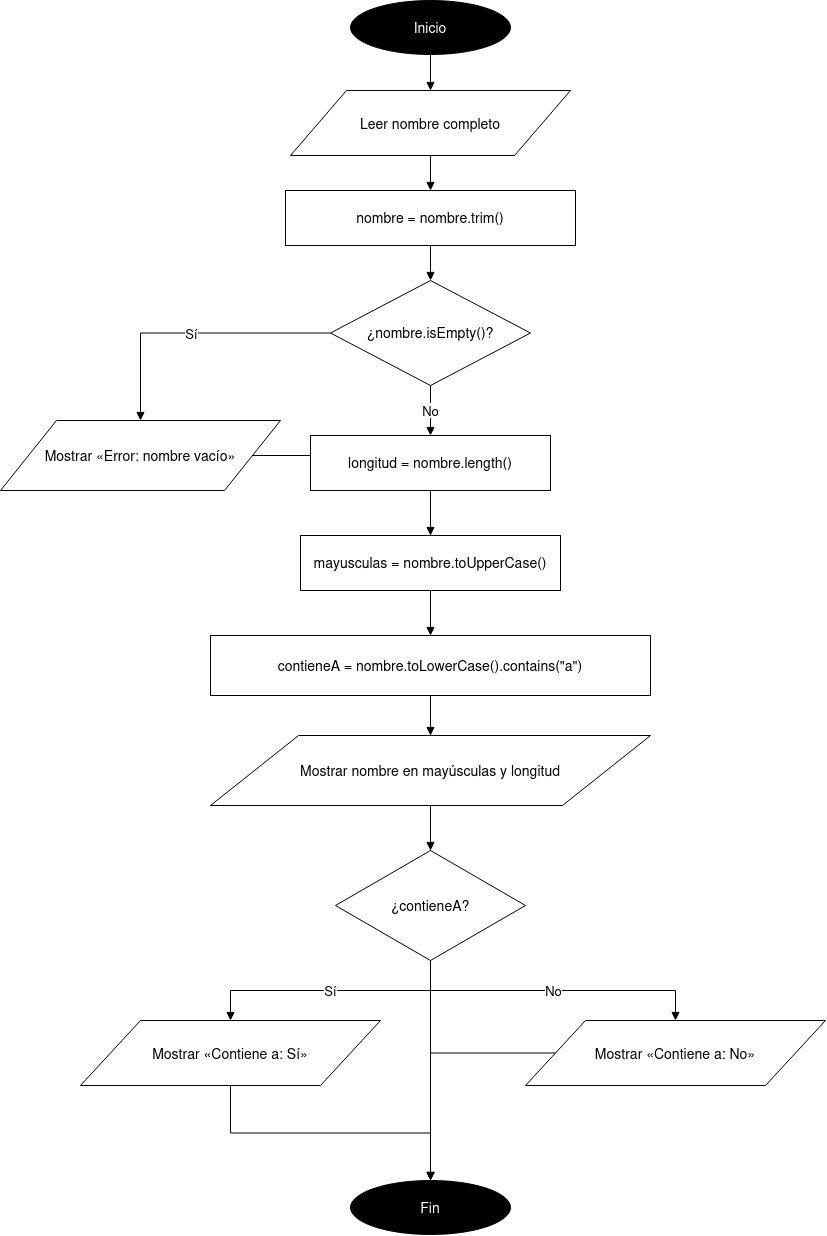

The diagram above was exported from draw.io. Its source (the exported page's mxGraphModel, read from the mxfile embedded in the PNG):
<mxGraphModel dx="1113" dy="1054" grid="1" gridSize="10" guides="1" tooltips="1" connect="1" arrows="1" fold="1" page="1" pageScale="1" pageWidth="827" pageHeight="1169" math="0" shadow="0">
  <root>
    <mxCell id="0" />
    <mxCell id="1" parent="0" />
    <mxCell id="ZcwMUvgQA9_FQbVmyp3R-1" parent="1" style="ellipse;whiteSpace=wrap;html=1;fontSize=14;fillColor=#000000;fontColor=#FFFFFF;" value="Inicio" vertex="1">
      <mxGeometry height="54" width="160" x="850" y="250" as="geometry" />
    </mxCell>
    <mxCell id="ZcwMUvgQA9_FQbVmyp3R-2" parent="1" style="shape=parallelogram;perimeter=parallelogramPerimeter;whiteSpace=wrap;html=1;fontSize=14;" value="Leer nombre completo" vertex="1">
      <mxGeometry height="65" width="280" x="790" y="340" as="geometry" />
    </mxCell>
    <mxCell id="ZcwMUvgQA9_FQbVmyp3R-3" parent="1" style="rounded=0;whiteSpace=wrap;html=1;fontSize=14;" value="nombre = nombre.trim()" vertex="1">
      <mxGeometry height="55" width="290" x="785" y="440" as="geometry" />
    </mxCell>
    <mxCell id="ZcwMUvgQA9_FQbVmyp3R-4" parent="1" style="rhombus;whiteSpace=wrap;html=1;fontSize=14;" value="¿nombre.isEmpty()?" vertex="1">
      <mxGeometry height="105" width="200" x="830" y="530" as="geometry" />
    </mxCell>
    <mxCell id="ZcwMUvgQA9_FQbVmyp3R-5" parent="1" style="shape=parallelogram;perimeter=parallelogramPerimeter;whiteSpace=wrap;html=1;fontSize=14;" value="Mostrar «Error: nombre vacío»" vertex="1">
      <mxGeometry height="70" width="280" x="500" y="670" as="geometry" />
    </mxCell>
    <mxCell id="ZcwMUvgQA9_FQbVmyp3R-11" parent="1" style="shape=parallelogram;perimeter=parallelogramPerimeter;whiteSpace=wrap;html=1;fontSize=14;" value="Mostrar «Contiene a: Sí»" vertex="1">
      <mxGeometry height="65" width="300" x="580" y="1270" as="geometry" />
    </mxCell>
    <mxCell id="ZcwMUvgQA9_FQbVmyp3R-12" parent="1" style="shape=parallelogram;perimeter=parallelogramPerimeter;whiteSpace=wrap;html=1;fontSize=14;" value="Mostrar «Contiene a: No»" vertex="1">
      <mxGeometry height="65" width="300" x="1025" y="1270" as="geometry" />
    </mxCell>
    <mxCell id="ZcwMUvgQA9_FQbVmyp3R-13" parent="1" style="ellipse;whiteSpace=wrap;html=1;fontSize=14;fontColor=#FFFFFF;fillColor=#000000;" value="Fin" vertex="1">
      <mxGeometry height="54" width="160" x="850" y="1430" as="geometry" />
    </mxCell>
    <mxCell id="ZcwMUvgQA9_FQbVmyp3R-14" edge="1" parent="1" source="ZcwMUvgQA9_FQbVmyp3R-1" style="edgeStyle=orthogonalEdgeStyle;rounded=0;html=1;endArrow=block;endFill=1;fontSize=13;" target="ZcwMUvgQA9_FQbVmyp3R-2" value="">
      <mxGeometry relative="1" as="geometry" />
    </mxCell>
    <mxCell id="ZcwMUvgQA9_FQbVmyp3R-15" edge="1" parent="1" source="ZcwMUvgQA9_FQbVmyp3R-2" style="edgeStyle=orthogonalEdgeStyle;rounded=0;html=1;endArrow=block;endFill=1;fontSize=13;" target="ZcwMUvgQA9_FQbVmyp3R-3" value="">
      <mxGeometry relative="1" as="geometry" />
    </mxCell>
    <mxCell id="ZcwMUvgQA9_FQbVmyp3R-16" edge="1" parent="1" source="ZcwMUvgQA9_FQbVmyp3R-3" style="edgeStyle=orthogonalEdgeStyle;rounded=0;html=1;endArrow=block;endFill=1;fontSize=13;" target="ZcwMUvgQA9_FQbVmyp3R-4" value="">
      <mxGeometry relative="1" as="geometry" />
    </mxCell>
    <mxCell id="ZcwMUvgQA9_FQbVmyp3R-17" edge="1" parent="1" source="ZcwMUvgQA9_FQbVmyp3R-4" style="edgeStyle=orthogonalEdgeStyle;rounded=0;html=1;endArrow=block;endFill=1;fontSize=13;" target="ZcwMUvgQA9_FQbVmyp3R-5" value="Sí">
      <mxGeometry relative="1" as="geometry" />
    </mxCell>
    <mxCell id="ZcwMUvgQA9_FQbVmyp3R-18" edge="1" parent="1" source="ZcwMUvgQA9_FQbVmyp3R-4" style="edgeStyle=orthogonalEdgeStyle;rounded=0;html=1;endArrow=block;endFill=1;fontSize=13;" target="ZcwMUvgQA9_FQbVmyp3R-6" value="No">
      <mxGeometry relative="1" as="geometry" />
    </mxCell>
    <mxCell id="ZcwMUvgQA9_FQbVmyp3R-19" edge="1" parent="1" source="ZcwMUvgQA9_FQbVmyp3R-5" style="edgeStyle=orthogonalEdgeStyle;rounded=0;html=1;endArrow=block;endFill=1;fontSize=13;" target="ZcwMUvgQA9_FQbVmyp3R-13" value="">
      <mxGeometry relative="1" as="geometry" />
    </mxCell>
    <mxCell id="ZcwMUvgQA9_FQbVmyp3R-20" edge="1" parent="1" source="ZcwMUvgQA9_FQbVmyp3R-6" style="edgeStyle=orthogonalEdgeStyle;rounded=0;html=1;endArrow=block;endFill=1;fontSize=13;" target="ZcwMUvgQA9_FQbVmyp3R-7" value="">
      <mxGeometry relative="1" as="geometry" />
    </mxCell>
    <mxCell id="ZcwMUvgQA9_FQbVmyp3R-21" edge="1" parent="1" source="ZcwMUvgQA9_FQbVmyp3R-7" style="edgeStyle=orthogonalEdgeStyle;rounded=0;html=1;endArrow=block;endFill=1;fontSize=13;" target="ZcwMUvgQA9_FQbVmyp3R-8" value="">
      <mxGeometry relative="1" as="geometry" />
    </mxCell>
    <mxCell id="ZcwMUvgQA9_FQbVmyp3R-22" edge="1" parent="1" source="ZcwMUvgQA9_FQbVmyp3R-8" style="edgeStyle=orthogonalEdgeStyle;rounded=0;html=1;endArrow=block;endFill=1;fontSize=13;" target="ZcwMUvgQA9_FQbVmyp3R-9" value="">
      <mxGeometry relative="1" as="geometry" />
    </mxCell>
    <mxCell id="ZcwMUvgQA9_FQbVmyp3R-23" edge="1" parent="1" source="ZcwMUvgQA9_FQbVmyp3R-9" style="edgeStyle=orthogonalEdgeStyle;rounded=0;html=1;endArrow=block;endFill=1;fontSize=13;" target="ZcwMUvgQA9_FQbVmyp3R-10" value="">
      <mxGeometry relative="1" as="geometry" />
    </mxCell>
    <mxCell id="ZcwMUvgQA9_FQbVmyp3R-24" edge="1" parent="1" source="ZcwMUvgQA9_FQbVmyp3R-10" style="edgeStyle=orthogonalEdgeStyle;rounded=0;html=1;endArrow=block;endFill=1;fontSize=13;" target="ZcwMUvgQA9_FQbVmyp3R-11" value="Sí">
      <mxGeometry relative="1" as="geometry" />
    </mxCell>
    <mxCell id="ZcwMUvgQA9_FQbVmyp3R-25" edge="1" parent="1" source="ZcwMUvgQA9_FQbVmyp3R-10" style="edgeStyle=orthogonalEdgeStyle;rounded=0;html=1;endArrow=block;endFill=1;fontSize=13;" target="ZcwMUvgQA9_FQbVmyp3R-12" value="No">
      <mxGeometry relative="1" as="geometry" />
    </mxCell>
    <mxCell id="ZcwMUvgQA9_FQbVmyp3R-26" edge="1" parent="1" source="ZcwMUvgQA9_FQbVmyp3R-11" style="edgeStyle=orthogonalEdgeStyle;rounded=0;html=1;endArrow=block;endFill=1;fontSize=13;" target="ZcwMUvgQA9_FQbVmyp3R-13" value="">
      <mxGeometry relative="1" as="geometry" />
    </mxCell>
    <mxCell id="ZcwMUvgQA9_FQbVmyp3R-27" edge="1" parent="1" source="ZcwMUvgQA9_FQbVmyp3R-12" style="edgeStyle=orthogonalEdgeStyle;rounded=0;html=1;endArrow=block;endFill=1;fontSize=13;" target="ZcwMUvgQA9_FQbVmyp3R-13" value="">
      <mxGeometry relative="1" as="geometry" />
    </mxCell>
    <mxCell id="ZcwMUvgQA9_FQbVmyp3R-7" parent="1" style="rounded=0;whiteSpace=wrap;html=1;fontSize=14;" value="mayusculas = nombre.toUpperCase()" vertex="1">
      <mxGeometry height="55" width="260" x="800" y="785" as="geometry" />
    </mxCell>
    <mxCell id="ZcwMUvgQA9_FQbVmyp3R-6" parent="1" style="rounded=0;whiteSpace=wrap;html=1;fontSize=14;" value="longitud = nombre.length()" vertex="1">
      <mxGeometry height="55" width="240" x="810" y="685" as="geometry" />
    </mxCell>
    <mxCell id="ZcwMUvgQA9_FQbVmyp3R-8" parent="1" style="rounded=0;whiteSpace=wrap;html=1;fontSize=14;" value="contieneA = nombre.toLowerCase().contains(&quot;a&quot;)" vertex="1">
      <mxGeometry height="60" width="440" x="710" y="885" as="geometry" />
    </mxCell>
    <mxCell id="ZcwMUvgQA9_FQbVmyp3R-9" parent="1" style="shape=parallelogram;perimeter=parallelogramPerimeter;whiteSpace=wrap;html=1;fontSize=14;" value="Mostrar nombre en mayúsculas y longitud" vertex="1">
      <mxGeometry height="70" width="440" x="710" y="985" as="geometry" />
    </mxCell>
    <mxCell id="ZcwMUvgQA9_FQbVmyp3R-10" parent="1" style="rhombus;whiteSpace=wrap;html=1;fontSize=14;" value="¿contieneA?" vertex="1">
      <mxGeometry height="110" width="190" x="835" y="1100" as="geometry" />
    </mxCell>
  </root>
</mxGraphModel>